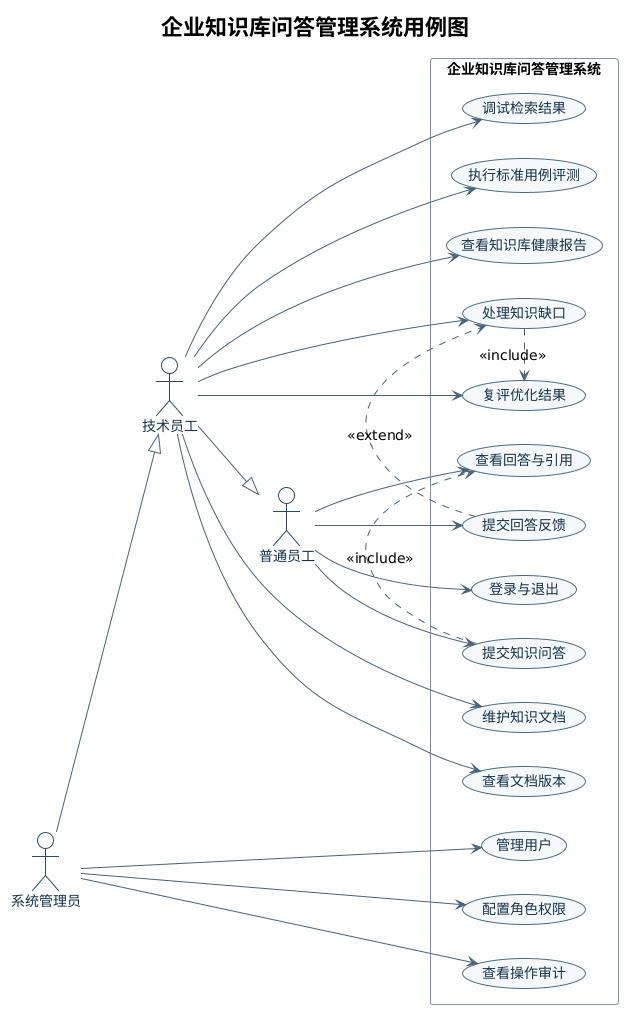

The diagram above was rendered by PlantUML. Its source (embedded in the PNG):
@startuml
!theme plain
title 企业知识库问答管理系统用例图
left to right direction

skinparam backgroundColor white
skinparam defaultFontName "Microsoft YaHei"
skinparam defaultFontSize 14
skinparam shadowing false
skinparam ArrowColor #47627A
skinparam actorBorderColor #274C68
skinparam actorFontColor #17324A
skinparam usecaseBorderColor #476D88
skinparam usecaseBackgroundColor #F5F9FC
skinparam usecaseFontColor #17324A
skinparam rectangleBorderColor #7B94A8

actor "普通员工" as Employee
actor "技术员工" as Technician
actor "系统管理员" as Admin

Technician --|> Employee
Admin --|> Technician

rectangle "企业知识库问答管理系统" {
  usecase "登录与退出" as UC_Login
  usecase "提交知识问答" as UC_Ask
  usecase "查看回答与引用" as UC_Citation
  usecase "提交回答反馈" as UC_Feedback

  usecase "维护知识文档" as UC_Doc
  usecase "查看文档版本" as UC_Version
  usecase "调试检索结果" as UC_Retrieval
  usecase "执行标准用例评测" as UC_Eval
  usecase "处理知识缺口" as UC_Gap
  usecase "复评优化结果" as UC_Recheck
  usecase "查看知识库健康报告" as UC_Health

  usecase "管理用户" as UC_User
  usecase "配置角色权限" as UC_Role
  usecase "查看操作审计" as UC_Audit
}

Employee --> UC_Login
Employee --> UC_Ask
Employee --> UC_Citation
Employee --> UC_Feedback

Technician --> UC_Doc
Technician --> UC_Version
Technician --> UC_Retrieval
Technician --> UC_Eval
Technician --> UC_Gap
Technician --> UC_Recheck
Technician --> UC_Health

Admin --> UC_User
Admin --> UC_Role
Admin --> UC_Audit

UC_Ask .> UC_Citation : <<include>>
UC_Feedback .> UC_Gap : <<extend>>
UC_Gap .> UC_Recheck : <<include>>
@enduml